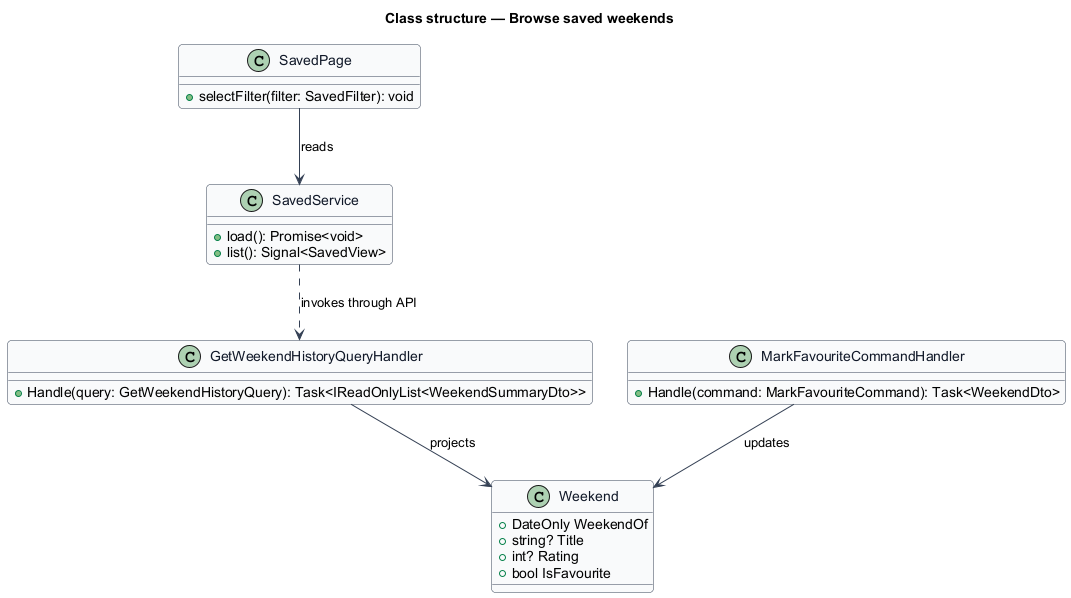

The diagram above was rendered by PlantUML. Its source (embedded in the PNG):
@startuml
skinparam backgroundColor #FFFFFF
skinparam shadowing false
skinparam roundcorner 8
skinparam defaultFontName Arial
skinparam ArrowColor #344054
skinparam class {
  BorderColor #344054
  FontColor #101828
  BackgroundColor #F9FAFB
}
title Class structure — Browse saved weekends

class SavedPage {
  +selectFilter(filter: SavedFilter): void
}
class SavedService {
  +load(): Promise<void>
  +list(): Signal<SavedView>
}
class GetWeekendHistoryQueryHandler {
  +Handle(query: GetWeekendHistoryQuery): Task<IReadOnlyList<WeekendSummaryDto>>
}
class MarkFavouriteCommandHandler {
  +Handle(command: MarkFavouriteCommand): Task<WeekendDto>
}
class Weekend {
  +DateOnly WeekendOf
  +string? Title
  +int? Rating
  +bool IsFavourite
}
SavedPage --> SavedService : reads
SavedService ..> GetWeekendHistoryQueryHandler : invokes through API
GetWeekendHistoryQueryHandler --> Weekend : projects
MarkFavouriteCommandHandler --> Weekend : updates
@enduml